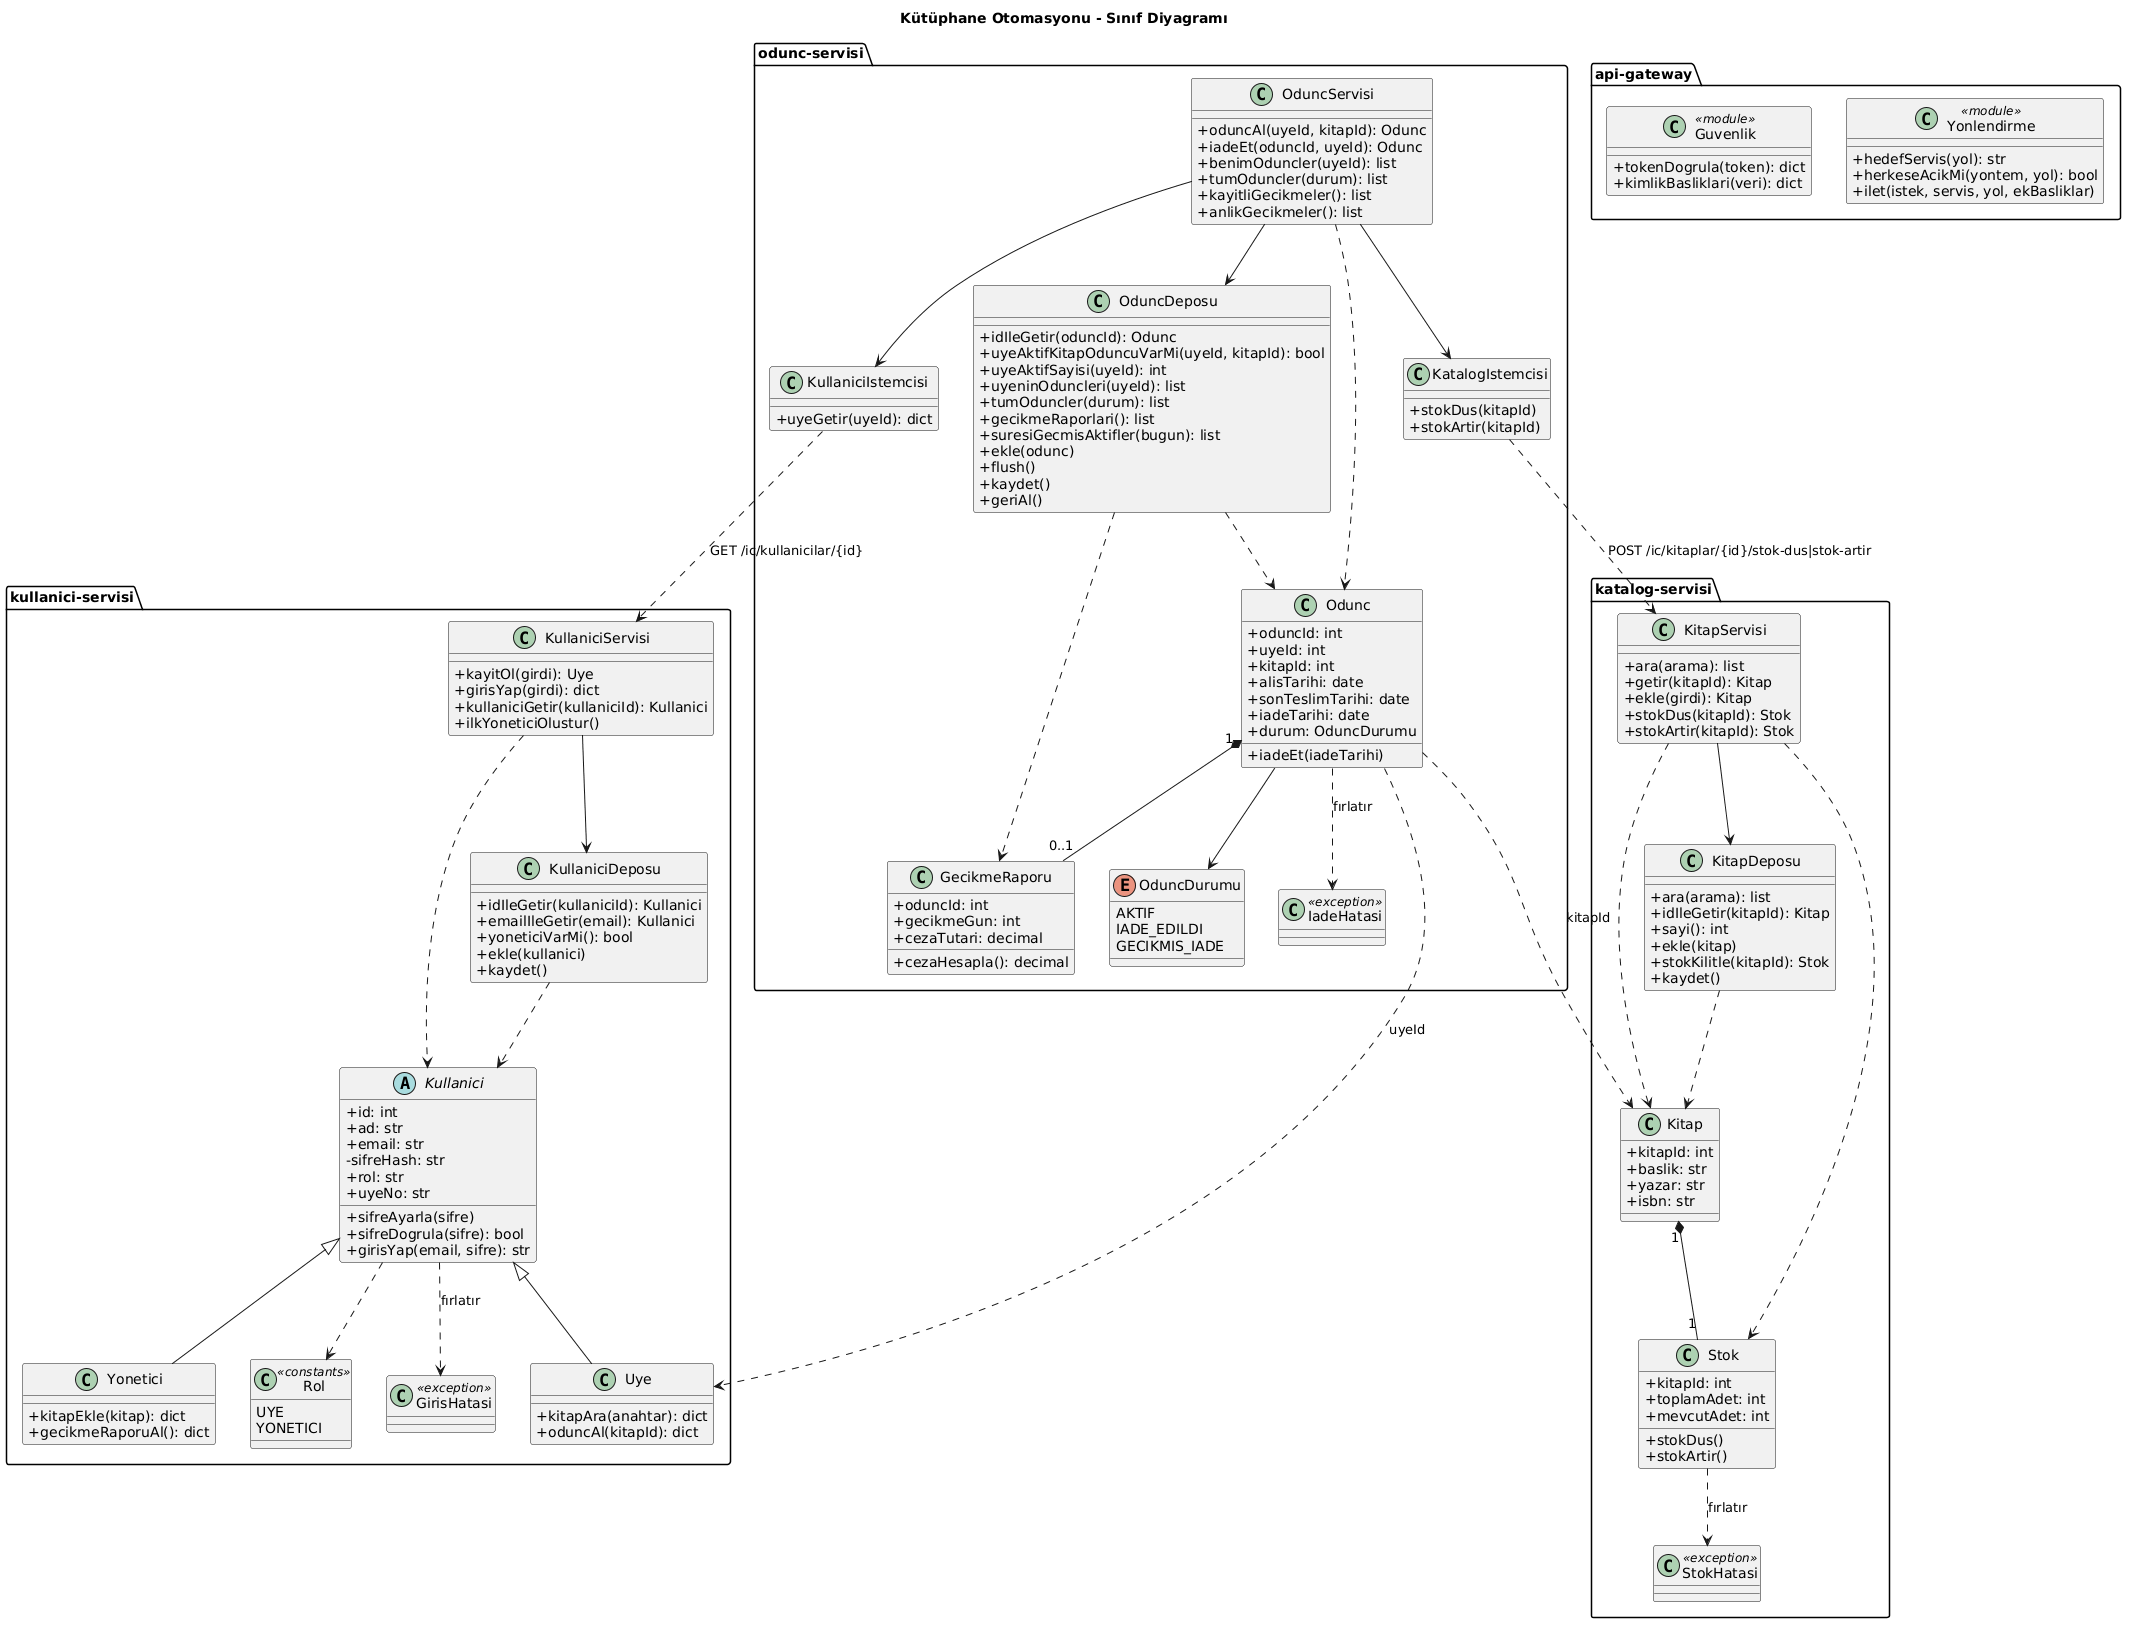

The diagram above was rendered by PlantUML. Its source (embedded in the PNG):
@startuml class-diagram
title Kütüphane Otomasyonu - Sınıf Diyagramı
skinparam classAttributeIconSize 0

package "kullanici-servisi" {
  abstract class Kullanici {
    +id: int
    +ad: str
    +email: str
    -sifreHash: str
    +rol: str
    +uyeNo: str
    +sifreAyarla(sifre)
    +sifreDogrula(sifre): bool
    +girisYap(email, sifre): str
  }
  class Uye {
    +kitapAra(anahtar): dict
    +oduncAl(kitapId): dict
  }
  class Yonetici {
    +kitapEkle(kitap): dict
    +gecikmeRaporuAl(): dict
  }
  class Rol <<constants>> {
    UYE
    YONETICI
  }
  class GirisHatasi <<exception>>
  Kullanici <|-- Uye
  Kullanici <|-- Yonetici
  Kullanici ..> Rol
  Kullanici ..> GirisHatasi : fırlatır

  class KullaniciServisi {
    +kayitOl(girdi): Uye
    +girisYap(girdi): dict
    +kullaniciGetir(kullaniciId): Kullanici
    +ilkYoneticiOlustur()
  }
  class KullaniciDeposu {
    +idIleGetir(kullaniciId): Kullanici
    +emailIleGetir(email): Kullanici
    +yoneticiVarMi(): bool
    +ekle(kullanici)
    +kaydet()
  }
  KullaniciServisi --> KullaniciDeposu
  KullaniciServisi ..> Kullanici
  KullaniciDeposu ..> Kullanici
}

package "katalog-servisi" {
  class Kitap {
    +kitapId: int
    +baslik: str
    +yazar: str
    +isbn: str
  }
  class Stok {
    +kitapId: int
    +toplamAdet: int
    +mevcutAdet: int
    +stokDus()
    +stokArtir()
  }
  class StokHatasi <<exception>>
  Kitap "1" *-- "1" Stok
  Stok ..> StokHatasi : fırlatır

  class KitapServisi {
    +ara(arama): list
    +getir(kitapId): Kitap
    +ekle(girdi): Kitap
    +stokDus(kitapId): Stok
    +stokArtir(kitapId): Stok
  }
  class KitapDeposu {
    +ara(arama): list
    +idIleGetir(kitapId): Kitap
    +sayi(): int
    +ekle(kitap)
    +stokKilitle(kitapId): Stok
    +kaydet()
  }
  KitapServisi --> KitapDeposu
  KitapServisi ..> Kitap
  KitapServisi ..> Stok
  KitapDeposu ..> Kitap
}

package "odunc-servisi" {
  class Odunc {
    +oduncId: int
    +uyeId: int
    +kitapId: int
    +alisTarihi: date
    +sonTeslimTarihi: date
    +iadeTarihi: date
    +durum: OduncDurumu
    +iadeEt(iadeTarihi)
  }
  class GecikmeRaporu {
    +oduncId: int
    +gecikmeGun: int
    +cezaTutari: decimal
    +cezaHesapla(): decimal
  }
  enum OduncDurumu {
    AKTIF
    IADE_EDILDI
    GECIKMIS_IADE
  }
  class IadeHatasi <<exception>>
  Odunc "1" *-- "0..1" GecikmeRaporu
  Odunc --> OduncDurumu
  Odunc ..> IadeHatasi : fırlatır

  class OduncServisi {
    +oduncAl(uyeId, kitapId): Odunc
    +iadeEt(oduncId, uyeId): Odunc
    +benimOduncler(uyeId): list
    +tumOduncler(durum): list
    +kayitliGecikmeler(): list
    +anlikGecikmeler(): list
  }
  class OduncDeposu {
    +idIleGetir(oduncId): Odunc
    +uyeAktifKitapOduncuVarMi(uyeId, kitapId): bool
    +uyeAktifSayisi(uyeId): int
    +uyeninOduncleri(uyeId): list
    +tumOduncler(durum): list
    +gecikmeRaporlari(): list
    +suresiGecmisAktifler(bugun): list
    +ekle(odunc)
    +flush()
    +kaydet()
    +geriAl()
  }
  class KullaniciIstemcisi {
    +uyeGetir(uyeId): dict
  }
  class KatalogIstemcisi {
    +stokDus(kitapId)
    +stokArtir(kitapId)
  }
  OduncServisi --> OduncDeposu
  OduncServisi --> KullaniciIstemcisi
  OduncServisi --> KatalogIstemcisi
  OduncServisi ..> Odunc
  OduncDeposu ..> Odunc
  OduncDeposu ..> GecikmeRaporu
}

package "api-gateway" {
  class Guvenlik <<module>> {
    +tokenDogrula(token): dict
    +kimlikBasliklari(veri): dict
  }
  class Yonlendirme <<module>> {
    +hedefServis(yol): str
    +herkeseAcikMi(yontem, yol): bool
    +ilet(istek, servis, yol, ekBasliklar)
  }
}

' Servisler arası ilişkiler yalnızca ID ile kurulur (foreign key yok)
Odunc ..> Uye : uyeId
Odunc ..> Kitap : kitapId

' Servisler arası REST çağrıları (X-Ic-Anahtar ile korunur)
KullaniciIstemcisi ..> KullaniciServisi : GET /ic/kullanicilar/{id}
KatalogIstemcisi ..> KitapServisi : POST /ic/kitaplar/{id}/stok-dus|stok-artir
@enduml